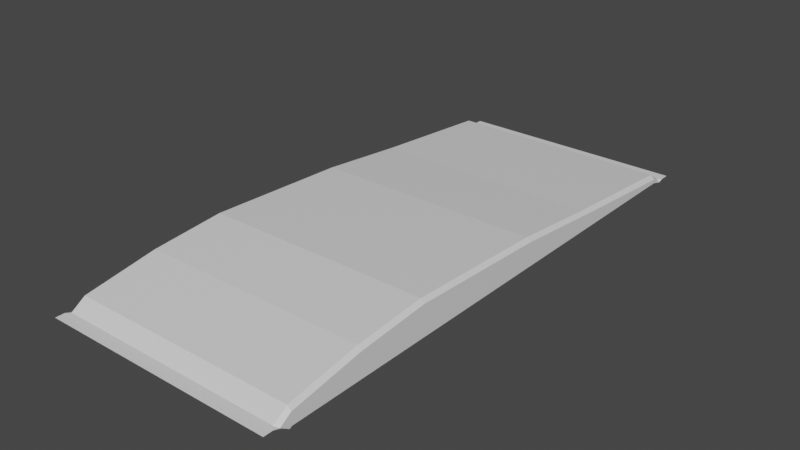 # Source: CoceBag.blend  (saved by Blender 3.1.7; exported with 4.5.12 LTS)
import bpy
from mathutils import Matrix  # noqa: F401  (used for matrix-valued properties, if any)

bpy.ops.wm.read_factory_settings(use_empty=True)
scene = bpy.context.scene
scene.name = 'Scene'

# ---- collections
col_collection = bpy.data.collections.new('Collection'); scene.collection.children.link(col_collection)

# ---- materials (node trees are filled in below, after node groups)
mat_coce = bpy.data.materials.new('Coce')
mat_coce.alpha_threshold = 0.0
mat_coce.use_transparent_shadow = False
mat_coce.line_color = (0.0, 0.0, 0.0, 1.0)
mat_bag = bpy.data.materials.new('Bag')
mat_bag.use_transparent_shadow = False

# ---- material node trees
mat_coce.use_nodes = True; mat_coce.node_tree.nodes.clear()
_N = mat_coce.node_tree.nodes; _L = mat_coce.node_tree.links
n0 = _N.new('ShaderNodeOutputMaterial'); n0.name = 'Material Output'; n0.location = (300, 300)
n1 = _N.new('ShaderNodeBsdfPrincipled'); n1.name = 'Principled BSDF'; n1.location = (10, 300)
n1.distribution = 'GGX'
n1.subsurface_method = 'RANDOM_WALK_SKIN'
n1.inputs[2].default_value = 0.4
n1.inputs[3].default_value = 1.45
n1.inputs[27].default_value = (0.0, 0.0, 0.0, 1.0)
n1.inputs[28].default_value = 1.0
_L.new(n1.outputs[0], n0.inputs[0])
n0.is_active_output = True
mat_bag.use_nodes = True; mat_bag.node_tree.nodes.clear()
_N = mat_bag.node_tree.nodes; _L = mat_bag.node_tree.links
n0 = _N.new('ShaderNodeBsdfPrincipled'); n0.name = 'Principled BSDF'; n0.location = (10, 300)
n0.distribution = 'GGX'
n0.subsurface_method = 'RANDOM_WALK_SKIN'
n0.inputs[3].default_value = 1.45
n0.inputs[27].default_value = (0.0, 0.0, 0.0, 1.0)
n0.inputs[28].default_value = 1.0
n1 = _N.new('ShaderNodeOutputMaterial'); n1.name = 'Material Output'; n1.location = (300, 300)
_L.new(n0.outputs[0], n1.inputs[0])
n1.is_active_output = True

# ---- world
world_world = bpy.data.worlds.new('World'); scene.world = world_world
world_world.use_nodes = True; world_world.node_tree.nodes.clear()
_N = world_world.node_tree.nodes; _L = world_world.node_tree.links
n0 = _N.new('ShaderNodeOutputWorld'); n0.name = 'World Output'; n0.location = (300, 300)
n1 = _N.new('ShaderNodeBackground'); n1.name = 'Background'; n1.location = (10, 300)
n1.inputs[0].default_value = (0.05088, 0.05088, 0.05088, 1.0)
_L.new(n1.outputs[0], n0.inputs[0])
n0.is_active_output = True
world_world.color = (0.05088, 0.05088, 0.05088)
world_world.use_sun_shadow = False
world_world.sun_shadow_jitter_overblur = 0.0

# ---- meshes
me_cube = bpy.data.meshes.new('Cube')
me_cube.from_pydata([(1.995, -5.385, 0.1616), (1.995, 4.253, 0.02681), (1.932, 0.0, 0.5261), (1.995, 0.0, 0.4631), (1.932, -4.927, 0.3219), (1.995, -4.927, 0.2571), (1.995, -5.119, 0.1289), (1.932, -5.169, 0.1616), (1.995, -5.232, 0.1616), (1.995, 3.795, 0.121), (1.932, 3.795, 0.1919), (1.932, 4.037, 0.02681), (1.995, 3.984, -0.0002705), (1.995, 4.1, 0.02681), (1.932, -2.463, 0.6282), (1.995, -2.463, 0.5644), (1.932, 1.534, 0.3742), (1.995, 1.642, 0.3033), (1.995, -3.695, 0.4618), (1.932, -3.695, 0.5261), (1.995, -1.232, 0.5138), (1.932, -1.232, 0.5771), (1.944, 0.0, 0.0), (1.995, 0.0, 0.05189), (1.944, -4.927, -1.043e-07), (1.995, -4.927, 0.05189), (1.995, -4.969, 0.02922), (1.995, 3.795, 0.05189), (1.944, 3.795, -8.941e-08), (1.944, -2.463, -1.043e-07), (1.995, -2.463, 0.05189), (1.944, 1.957, -1.043e-07), (1.995, 1.881, 0.05189), (1.995, -3.695, 0.05189), (1.944, -3.695, -1.043e-07), (1.995, -1.232, 0.05189), (1.944, -1.232, -1.043e-07), (-1.995, -5.385, 0.1616), (-1.995, 4.253, 0.02681), (-1.932, 0.0, 0.5261), (-1.995, 0.0, 0.4631), (-1.932, -4.927, 0.3219), (-1.995, -4.927, 0.2571), (-1.995, -5.119, 0.1289), (-1.932, -5.169, 0.1616), (-1.995, -5.232, 0.1616), (-1.995, 3.795, 0.121), (-1.932, 3.795, 0.1919), (-1.932, 4.037, 0.02681), (-1.995, 3.984, -0.0002705), (-1.995, 4.1, 0.02681), (-1.932, -2.463, 0.6282), (-1.995, -2.463, 0.5644), (-1.932, 1.534, 0.3742), (-1.995, 1.642, 0.3033), (-1.995, -3.695, 0.4618), (-1.932, -3.695, 0.5261), (-1.995, -1.232, 0.5138), (-1.932, -1.232, 0.5771), (-1.944, 0.0, -1.043e-07), (-1.995, 0.0, 0.05189), (-1.944, -4.927, -1.043e-07), (-1.995, -4.927, 0.05189), (-1.995, -4.969, 0.02922), (-1.995, 3.795, 0.05189), (-1.944, 3.795, -8.941e-08), (-1.944, -2.463, -1.043e-07), (-1.995, -2.463, 0.05189), (-1.944, 1.957, -1.043e-07), (-1.995, 1.881, 0.05189), (-1.995, -3.695, 0.05189), (-1.944, -3.695, -1.043e-07), (-1.995, -1.232, 0.05189), (-1.944, -1.232, -1.043e-07)], [], [(26, 25, 5, 6), (33, 18, 5, 25), (23, 3, 20, 35), (30, 15, 18, 33), (32, 27, 9, 17), (35, 20, 15, 30), (27, 12, 9), (12, 27, 28), (23, 32, 17, 3), (6, 7, 8), (11, 12, 13), (19, 4, 5, 18), (6, 5, 4, 7), (17, 9, 10, 16), (11, 10, 9, 12), (21, 14, 15, 20), (3, 17, 16, 2), (14, 19, 18, 15), (2, 21, 20, 3), (24, 25, 26), (36, 22, 23, 35), (32, 23, 22, 31), (34, 29, 30, 33), (27, 32, 31, 28), (24, 34, 33, 25), (29, 36, 35, 30), (63, 43, 42, 62), (70, 62, 42, 55), (60, 72, 57, 40), (67, 70, 55, 52), (69, 54, 46, 64), (72, 67, 52, 57), (64, 46, 49), (49, 65, 64), (60, 40, 54, 69), (43, 45, 44), (48, 50, 49), (56, 55, 42, 41), (43, 44, 41, 42), (54, 53, 47, 46), (48, 49, 46, 47), (58, 57, 52, 51), (40, 39, 53, 54), (51, 52, 55, 56), (39, 40, 57, 58), (61, 63, 62), (73, 72, 60, 59), (69, 68, 59, 60), (71, 70, 67, 66), (64, 65, 68, 69), (61, 62, 70, 71), (66, 67, 72, 73), (13, 1, 38, 50), (11, 13, 50, 48), (10, 11, 48, 47), (16, 10, 47, 53), (2, 16, 53, 39), (21, 2, 39, 58), (14, 21, 58, 51), (19, 14, 51, 56), (4, 19, 56, 41), (7, 4, 41, 44), (8, 7, 44, 45), (0, 8, 45, 37), (24, 26, 6), (61, 43, 63), (61, 44, 43), (6, 8, 24), (61, 24, 8, 44), (22, 36, 29, 34, 24, 61, 71, 66, 73, 59, 68, 65, 49, 12, 28, 31), (48, 11, 12, 49)])
_uv = me_cube.uv_layers.new(name='UVMap')
_uv.uv.foreach_set('vector', [0.375, 0.75, 0.4145, 0.75, 0.5745, 0.75, 0.375, 0.75, 0.3991, 0.6875, 0.5944, 0.6875, 0.5745, 0.75, 0.4145, 0.75, 0.3991, 0.5, 0.595, 0.5, 0.5975, 0.5625, 0.397, 0.5625, 0.3952, 0.625, 0.5996, 0.625, 0.5944, 0.6875, 0.3991, 0.6875, 0.4145, 0.625, 0.4145, 0.75, 0.5697, 0.75, 0.5697, 0.625, 0.397, 0.5625, 0.5975, 0.5625, 0.5996, 0.625, 0.3952, 0.625, 0.0, 0.0, 0.0, 0.0, 0.0, 0.0, 0.0, 0.0, 0.4145, 0.75, 0.3718, 0.75, 0.3991, 0.5, 0.4145, 0.625, 0.5697, 0.625, 0.595, 0.5, 0.625, 0.75, 0.6289, 0.75, 0.625, 0.75, 0.6289, 0.75, 0.625, 0.75, 0.625, 0.75, 0.6289, 0.6875, 0.6289, 0.75, 0.5745, 0.75, 0.5944, 0.6875, 0.375, 0.75, 0.5745, 0.75, 0.625, 0.75, 0.375, 0.75, 0.5697, 0.625, 0.5697, 0.75, 0.6289, 0.75, 0.6289, 0.625, 0.375, 0.75, 0.625, 0.75, 0.5697, 0.75, 0.375, 0.75, 0.6289, 0.5625, 0.6289, 0.625, 0.5996, 0.625, 0.5975, 0.5625, 0.595, 0.5, 0.5697, 0.625, 0.6289, 0.625, 0.6289, 0.5, 0.6289, 0.625, 0.6289, 0.6875, 0.5944, 0.6875, 0.5996, 0.625, 0.6289, 0.5, 0.6289, 0.5625, 0.5975, 0.5625, 0.595, 0.5, 0.3718, 0.75, 0.375, 0.75, 0.375, 0.75, 0.3718, 0.5625, 0.3718, 0.5, 0.3991, 0.5, 0.397, 0.5625, 0.4145, 0.625, 0.3991, 0.5, 0.3718, 0.5, 0.3718, 0.625, 0.3718, 0.6875, 0.3718, 0.625, 0.3952, 0.625, 0.3991, 0.6875, 0.4145, 0.75, 0.4145, 0.625, 0.3718, 0.625, 0.3718, 0.75, 0.3718, 0.75, 0.3718, 0.6875, 0.3991, 0.6875, 0.4145, 0.75, 0.3718, 0.625, 0.3718, 0.5625, 0.397, 0.5625, 0.3952, 0.625, 0.375, 0.75, 0.375, 0.75, 0.5745, 0.75, 0.4145, 0.75, 0.3991, 0.6875, 0.4145, 0.75, 0.5745, 0.75, 0.5944, 0.6875, 0.3991, 0.5, 0.397, 0.5625, 0.5975, 0.5625, 0.595, 0.5, 0.3952, 0.625, 0.3991, 0.6875, 0.5944, 0.6875, 0.5996, 0.625, 0.4145, 0.625, 0.5697, 0.625, 0.5697, 0.75, 0.4145, 0.75, 0.397, 0.5625, 0.3952, 0.625, 0.5996, 0.625, 0.5975, 0.5625, 0.0, 0.0, 0.0, 0.0, 0.0, 0.0, 0.0, 0.0, 0.3718, 0.75, 0.4145, 0.75, 0.3991, 0.5, 0.595, 0.5, 0.5697, 0.625, 0.4145, 0.625, 0.625, 0.75, 0.625, 0.75, 0.6289, 0.75, 0.6289, 0.75, 0.625, 0.75, 0.625, 0.75, 0.6289, 0.6875, 0.5944, 0.6875, 0.5745, 0.75, 0.6289, 0.75, 0.375, 0.75, 0.375, 0.75, 0.625, 0.75, 0.5745, 0.75, 0.5697, 0.625, 0.6289, 0.625, 0.6289, 0.75, 0.5697, 0.75, 0.375, 0.75, 0.375, 0.75, 0.5697, 0.75, 0.625, 0.75, 0.6289, 0.5625, 0.5975, 0.5625, 0.5996, 0.625, 0.6289, 0.625, 0.595, 0.5, 0.6289, 0.5, 0.6289, 0.625, 0.5697, 0.625, 0.6289, 0.625, 0.5996, 0.625, 0.5944, 0.6875, 0.6289, 0.6875, 0.6289, 0.5, 0.595, 0.5, 0.5975, 0.5625, 0.6289, 0.5625, 0.3718, 0.75, 0.375, 0.75, 0.375, 0.75, 0.3718, 0.5625, 0.397, 0.5625, 0.3991, 0.5, 0.3718, 0.5, 0.4145, 0.625, 0.3718, 0.625, 0.3718, 0.5, 0.3991, 0.5, 0.3718, 0.6875, 0.3991, 0.6875, 0.3952, 0.625, 0.3718, 0.625, 0.4145, 0.75, 0.3718, 0.75, 0.3718, 0.625, 0.4145, 0.625, 0.3718, 0.75, 0.4145, 0.75, 0.3991, 0.6875, 0.3718, 0.6875, 0.3718, 0.625, 0.3952, 0.625, 0.397, 0.5625, 0.3718, 0.5625, 0.0, 0.0, 0.0, 0.0, 0.0, 0.0, 0.0, 0.0, 0.6289, 0.75, 0.0, 0.0, 0.625, 0.75, 0.6289, 0.75, 0.625, 0.75, 0.6289, 0.75, 0.375, 0.75, 0.625, 0.75, 0.6289, 0.625, 0.625, 0.75, 0.6289, 0.75, 0.6289, 0.625, 0.6289, 0.5, 0.6289, 0.625, 0.6289, 0.625, 0.6289, 0.5, 0.6289, 0.5625, 0.6289, 0.5, 0.6289, 0.5, 0.6289, 0.5625, 0.6289, 0.625, 0.6289, 0.5625, 0.6289, 0.5625, 0.6289, 0.625, 0.6289, 0.6875, 0.6289, 0.625, 0.6289, 0.625, 0.6289, 0.6875, 0.6289, 0.75, 0.6289, 0.6875, 0.6289, 0.6875, 0.6289, 0.75, 0.375, 0.75, 0.6289, 0.75, 0.625, 0.75, 0.375, 0.75, 0.625, 0.75, 0.375, 0.75, 0.6289, 0.75, 0.625, 0.75, 0.0, 0.0, 0.625, 0.75, 0.625, 0.75, 0.0, 0.0, 0.3718, 0.75, 0.375, 0.75, 0.375, 0.75, 0.3718, 0.75, 0.375, 0.75, 0.375, 0.75, 0.3718, 0.75, 0.6289, 0.75, 0.625, 0.75, 0.625, 0.75, 0.625, 0.75, 0.3718, 0.75, 0.3718, 0.75, 0.3718, 0.75, 0.625, 0.75, 0.6289, 0.75, 0.3718, 0.5, 0.3718, 0.5625, 0.3718, 0.625, 0.3718, 0.6875, 0.3718, 0.75, 0.3718, 0.75, 0.3718, 0.6875, 0.3718, 0.625, 0.3718, 0.5625, 0.3718, 0.5, 0.3718, 0.625, 0.3718, 0.75, 0.0, 0.0, 0.0, 0.0, 0.3718, 0.75, 0.3718, 0.625, 0.0, 0.0, 0.0, 0.0, 0.0, 0.0, 0.0, 0.0])
me_cube.materials.append(mat_coce)
me_cube.materials.append(mat_bag)
me_cube.use_remesh_preserve_volume = False
me_cube.use_remesh_preserve_attributes = False
me_cube.use_mirror_vertex_groups = False
me_cube.update()
me_cube_001 = bpy.data.meshes.new('Cube.001')
me_cube_001.from_pydata([(1.912, -0.0957, 0.4315), (1.975, -0.0957, 0.3791), (1.912, -4.927, 0.3158), (1.975, -4.927, 0.2542), (1.975, -5.119, 0.1325), (1.912, -5.169, 0.1635), (1.975, -5.232, 0.1635), (1.912, -2.559, 0.5165), (1.975, -2.559, 0.4634), (1.912, 1.439, 0.3051), (1.975, 1.546, 0.2461), (1.975, -3.791, 0.378), (1.912, -3.791, 0.4315), (1.975, -1.327, 0.4213), (1.912, -1.327, 0.474), (1.924, 0.0, 0.01), (1.975, 0.0, 0.0593), (1.924, -4.927, 0.01), (1.975, -4.927, 0.0593), (1.975, -4.969, 0.03776), (1.924, -2.463, 0.01), (1.975, -2.463, 0.0593), (1.924, 2.718, 0.01), (1.975, 2.642, 0.0593), (1.975, -3.695, 0.0593), (1.924, -3.695, 0.01), (1.975, -1.232, 0.0593), (1.924, -1.232, 0.01), (-1.912, -0.0957, 0.4315), (-1.975, -0.0957, 0.3791), (-1.912, -4.927, 0.3158), (-1.975, -4.927, 0.2542), (-1.975, -5.119, 0.1325), (-1.912, -5.169, 0.1635), (-1.975, -5.232, 0.1635), (-1.912, -2.559, 0.5165), (-1.975, -2.559, 0.4634), (-1.912, 1.439, 0.3051), (-1.975, 1.546, 0.2461), (-1.975, -3.791, 0.378), (-1.912, -3.791, 0.4315), (-1.975, -1.327, 0.4213), (-1.912, -1.327, 0.474), (-1.924, 0.0, 0.01), (-1.975, 0.0, 0.0593), (-1.924, -4.927, 0.01), (-1.975, -4.927, 0.0593), (-1.975, -4.969, 0.03776), (-1.924, -2.463, 0.01), (-1.975, -2.463, 0.0593), (-1.924, 2.718, 0.01), (-1.975, 2.642, 0.0593), (-1.975, -3.695, 0.0593), (-1.924, -3.695, 0.01), (-1.975, -1.232, 0.0593), (-1.924, -1.232, 0.01)], [], [(19, 18, 3, 4), (24, 11, 3, 18), (16, 1, 13, 26), (21, 8, 11, 24), (26, 13, 8, 21), (16, 23, 10, 1), (4, 5, 6), (12, 2, 3, 11), (4, 3, 2, 5), (14, 7, 8, 13), (1, 10, 9, 0), (7, 12, 11, 8), (0, 14, 13, 1), (17, 18, 19), (27, 15, 16, 26), (23, 16, 15, 22), (25, 20, 21, 24), (17, 25, 24, 18), (20, 27, 26, 21), (47, 32, 31, 46), (52, 46, 31, 39), (44, 54, 41, 29), (49, 52, 39, 36), (54, 49, 36, 41), (44, 29, 38, 51), (32, 34, 33), (40, 39, 31, 30), (32, 33, 30, 31), (42, 41, 36, 35), (29, 28, 37, 38), (35, 36, 39, 40), (28, 29, 41, 42), (45, 47, 46), (55, 54, 44, 43), (51, 50, 43, 44), (53, 52, 49, 48), (45, 46, 52, 53), (48, 49, 54, 55), (0, 9, 37, 28), (14, 0, 28, 42), (7, 14, 42, 35), (12, 7, 35, 40), (2, 12, 40, 30), (5, 2, 30, 33), (6, 5, 33, 34), (17, 19, 4), (45, 32, 47), (45, 33, 32), (4, 6, 17), (45, 17, 6, 33), (23, 22, 50, 51), (10, 23, 51, 38), (10, 38, 37, 9), (45, 50, 22, 17)])
_uv = me_cube_001.uv_layers.new(name='UVMap')
_uv.uv.foreach_set('vector', [0.375, 0.75, 0.4145, 0.75, 0.5745, 0.75, 0.375, 0.75, 0.3991, 0.6875, 0.5944, 0.6875, 0.5745, 0.75, 0.4145, 0.75, 0.3991, 0.5, 0.595, 0.5, 0.5975, 0.5625, 0.397, 0.5625, 0.3952, 0.625, 0.5996, 0.625, 0.5944, 0.6875, 0.3991, 0.6875, 0.397, 0.5625, 0.5975, 0.5625, 0.5996, 0.625, 0.3952, 0.625, 0.3991, 0.5, 0.4145, 0.625, 0.5697, 0.625, 0.595, 0.5, 0.625, 0.75, 0.6289, 0.75, 0.625, 0.75, 0.6289, 0.6875, 0.6289, 0.75, 0.5745, 0.75, 0.5944, 0.6875, 0.375, 0.75, 0.5745, 0.75, 0.625, 0.75, 0.375, 0.75, 0.6289, 0.5625, 0.6289, 0.625, 0.5996, 0.625, 0.5975, 0.5625, 0.595, 0.5, 0.5697, 0.625, 0.6289, 0.625, 0.6289, 0.5, 0.6289, 0.625, 0.6289, 0.6875, 0.5944, 0.6875, 0.5996, 0.625, 0.6289, 0.5, 0.6289, 0.5625, 0.5975, 0.5625, 0.595, 0.5, 0.3718, 0.75, 0.375, 0.75, 0.375, 0.75, 0.3718, 0.5625, 0.3718, 0.5, 0.3991, 0.5, 0.397, 0.5625, 0.4145, 0.625, 0.3991, 0.5, 0.3718, 0.5, 0.3718, 0.625, 0.3718, 0.6875, 0.3718, 0.625, 0.3952, 0.625, 0.3991, 0.6875, 0.3718, 0.75, 0.3718, 0.6875, 0.3991, 0.6875, 0.4145, 0.75, 0.3718, 0.625, 0.3718, 0.5625, 0.397, 0.5625, 0.3952, 0.625, 0.375, 0.75, 0.375, 0.75, 0.5745, 0.75, 0.4145, 0.75, 0.3991, 0.6875, 0.4145, 0.75, 0.5745, 0.75, 0.5944, 0.6875, 0.3991, 0.5, 0.397, 0.5625, 0.5975, 0.5625, 0.595, 0.5, 0.3952, 0.625, 0.3991, 0.6875, 0.5944, 0.6875, 0.5996, 0.625, 0.397, 0.5625, 0.3952, 0.625, 0.5996, 0.625, 0.5975, 0.5625, 0.3991, 0.5, 0.595, 0.5, 0.5697, 0.625, 0.4145, 0.625, 0.625, 0.75, 0.625, 0.75, 0.6289, 0.75, 0.6289, 0.6875, 0.5944, 0.6875, 0.5745, 0.75, 0.6289, 0.75, 0.375, 0.75, 0.375, 0.75, 0.625, 0.75, 0.5745, 0.75, 0.6289, 0.5625, 0.5975, 0.5625, 0.5996, 0.625, 0.6289, 0.625, 0.595, 0.5, 0.6289, 0.5, 0.6289, 0.625, 0.5697, 0.625, 0.6289, 0.625, 0.5996, 0.625, 0.5944, 0.6875, 0.6289, 0.6875, 0.6289, 0.5, 0.595, 0.5, 0.5975, 0.5625, 0.6289, 0.5625, 0.3718, 0.75, 0.375, 0.75, 0.375, 0.75, 0.3718, 0.5625, 0.397, 0.5625, 0.3991, 0.5, 0.3718, 0.5, 0.4145, 0.625, 0.3718, 0.625, 0.3718, 0.5, 0.3991, 0.5, 0.3718, 0.6875, 0.3991, 0.6875, 0.3952, 0.625, 0.3718, 0.625, 0.3718, 0.75, 0.4145, 0.75, 0.3991, 0.6875, 0.3718, 0.6875, 0.3718, 0.625, 0.3952, 0.625, 0.397, 0.5625, 0.3718, 0.5625, 0.6289, 0.5, 0.6289, 0.625, 0.6289, 0.625, 0.6289, 0.5, 0.6289, 0.5625, 0.6289, 0.5, 0.6289, 0.5, 0.6289, 0.5625, 0.6289, 0.625, 0.6289, 0.5625, 0.6289, 0.5625, 0.6289, 0.625, 0.6289, 0.6875, 0.6289, 0.625, 0.6289, 0.625, 0.6289, 0.6875, 0.6289, 0.75, 0.6289, 0.6875, 0.6289, 0.6875, 0.6289, 0.75, 0.375, 0.75, 0.6289, 0.75, 0.625, 0.75, 0.375, 0.75, 0.625, 0.75, 0.375, 0.75, 0.6289, 0.75, 0.625, 0.75, 0.3718, 0.75, 0.375, 0.75, 0.375, 0.75, 0.3718, 0.75, 0.375, 0.75, 0.375, 0.75, 0.3718, 0.75, 0.6289, 0.75, 0.625, 0.75, 0.625, 0.75, 0.625, 0.75, 0.3718, 0.75, 0.3718, 0.75, 0.3718, 0.75, 0.625, 0.75, 0.6289, 0.75, 0.4145, 0.625, 0.3718, 0.625, 0.3718, 0.625, 0.4145, 0.625, 0.5697, 0.625, 0.4145, 0.625, 0.4145, 0.625, 0.5697, 0.625, 0.5697, 0.625, 0.5697, 0.625, 0.6289, 0.625, 0.6289, 0.625, 0.3718, 0.75, 0.3718, 0.625, 0.3718, 0.625, 0.3718, 0.75])
me_cube_001.materials.append(mat_coce)
me_cube_001.use_remesh_preserve_volume = False
me_cube_001.use_remesh_preserve_attributes = False
me_cube_001.use_mirror_vertex_groups = False
me_cube_001.update()

# ---- objects
ob_cube = bpy.data.objects.new('Cube', me_cube)
ob_cube_001 = bpy.data.objects.new('Cube.001', me_cube_001)

# ---- transforms, parenting, visibility, modifiers, constraints
ob_cube.location = (0.0, 0.0, 0.0)
ob_cube.lock_rotations_4d = False
ob_cube.empty_display_type = 'ARROWS'
ob_cube.lineart.crease_threshold = 0.0
ob_cube_001.location = (0.0, 0.0, 0.0)
ob_cube_001.lock_rotations_4d = False
ob_cube_001.empty_display_type = 'ARROWS'
ob_cube_001.lineart.crease_threshold = 0.0

# ---- collection membership
col_collection.objects.link(ob_cube)
col_collection.objects.link(ob_cube_001)

# ---- scene / render settings (as saved in the file)
scene.frame_start = 1; scene.frame_end = 250; scene.frame_set(1)
scene.render.engine = 'BLENDER_EEVEE_NEXT'
scene.cycles.sampling_pattern = 'TABULATED_SOBOL'
scene.cycles.use_light_tree = False
scene.view_settings.view_transform = 'Filmic'
bpy.context.view_layer.update()

# ---- added for rendering (the .blend has no active camera and no usable light): camera, sun
cam_auto = bpy.data.cameras.new('AutoCamera')
cam_auto.lens = 50.0
cam_auto.sensor_width = 36.0
cam_auto.clip_end = 1000.0
ob_auto_camera = bpy.data.objects.new('AutoCamera', cam_auto)
scene.collection.objects.link(ob_auto_camera)
ob_auto_camera.location = (9.66826, -12.1677, 8.04855)
ob_auto_camera.rotation_euler = (1.09748, -7.21219e-08, 0.694738)
scene.camera = ob_auto_camera
light_auto_sun = bpy.data.lights.new('AutoSun', 'SUN')
light_auto_sun.energy = 3.0
light_auto_sun.angle = 0.0523599
ob_auto_sun = bpy.data.objects.new('AutoSun', light_auto_sun)
scene.collection.objects.link(ob_auto_sun)
ob_auto_sun.rotation_euler = (0.872665, 0.174533, 0.523599)
bpy.context.view_layer.update()
